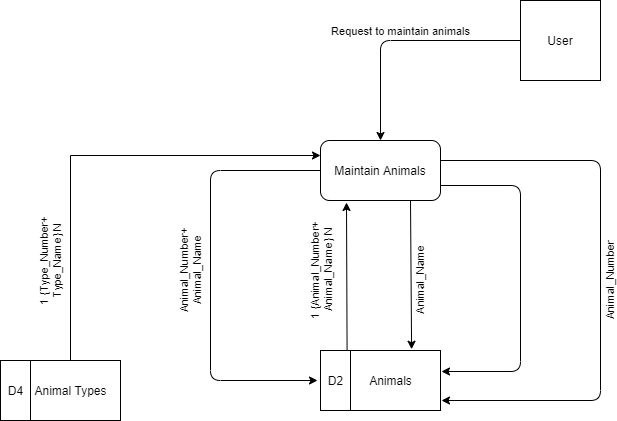

The diagram above was exported from draw.io. Its source (the exported page's mxGraphModel, read from the mxfile embedded in the PNG):
<mxGraphModel dx="2062" dy="1065" grid="1" gridSize="10" guides="1" tooltips="1" connect="1" arrows="1" fold="1" page="1" pageScale="1" pageWidth="1100" pageHeight="850" math="0" shadow="0">
  <root>
    <mxCell id="0" />
    <mxCell id="1" parent="0" />
    <mxCell id="FeSNmIWC2cNq6FUn2W1R-1" value="User" style="whiteSpace=wrap;html=1;aspect=fixed;" parent="1" vertex="1">
      <mxGeometry x="560" y="160" width="80" height="80" as="geometry" />
    </mxCell>
    <mxCell id="FeSNmIWC2cNq6FUn2W1R-2" value="Maintain Animals" style="rounded=1;whiteSpace=wrap;html=1;" parent="1" vertex="1">
      <mxGeometry x="360" y="300" width="120" height="60" as="geometry" />
    </mxCell>
    <mxCell id="FeSNmIWC2cNq6FUn2W1R-4" value="Animals" style="verticalLabelPosition=middle;verticalAlign=middle;html=1;shape=mxgraph.basic.rect;fillColor2=none;strokeWidth=1;size=20;indent=5;labelPosition=center;align=center;" parent="1" vertex="1">
      <mxGeometry x="380" y="510" width="100" height="60" as="geometry" />
    </mxCell>
    <mxCell id="FeSNmIWC2cNq6FUn2W1R-5" value="D2" style="verticalLabelPosition=middle;verticalAlign=middle;html=1;shape=mxgraph.basic.rect;fillColor2=none;strokeWidth=1;size=20;indent=5;labelPosition=center;align=center;" parent="1" vertex="1">
      <mxGeometry x="360" y="510" width="30" height="60" as="geometry" />
    </mxCell>
    <mxCell id="FeSNmIWC2cNq6FUn2W1R-9" value="Request to maintain animals" style="edgeStyle=segmentEdgeStyle;endArrow=classic;html=1;exitX=0;exitY=0.5;exitDx=0;exitDy=0;entryX=0.5;entryY=0;entryDx=0;entryDy=0;labelPosition=center;verticalLabelPosition=top;align=center;verticalAlign=bottom;" parent="1" source="FeSNmIWC2cNq6FUn2W1R-1" target="FeSNmIWC2cNq6FUn2W1R-2" edge="1">
      <mxGeometry width="50" height="50" relative="1" as="geometry">
        <mxPoint x="280" y="260" as="sourcePoint" />
        <mxPoint x="330" y="210" as="targetPoint" />
      </mxGeometry>
    </mxCell>
    <mxCell id="FeSNmIWC2cNq6FUn2W1R-11" value="1 {Animal_Number+&lt;br&gt;Animal_Name} N" style="endArrow=classic;html=1;horizontal=0;exitX=0.886;exitY=0.007;exitDx=0;exitDy=0;exitPerimeter=0;" parent="1" source="FeSNmIWC2cNq6FUn2W1R-5" edge="1">
      <mxGeometry x="0.0879" y="26" width="50" height="50" relative="1" as="geometry">
        <mxPoint x="420" y="510" as="sourcePoint" />
        <mxPoint x="386" y="362" as="targetPoint" />
        <mxPoint as="offset" />
      </mxGeometry>
    </mxCell>
    <mxCell id="FeSNmIWC2cNq6FUn2W1R-12" value="Animal_Number+&lt;br&gt;Animal_Name" style="edgeStyle=segmentEdgeStyle;endArrow=classic;html=1;exitX=0;exitY=0.5;exitDx=0;exitDy=0;labelPosition=center;verticalLabelPosition=middle;align=center;verticalAlign=middle;horizontal=0;" parent="1" source="FeSNmIWC2cNq6FUn2W1R-2" edge="1">
      <mxGeometry x="-0.0165" y="-20" width="50" height="50" relative="1" as="geometry">
        <mxPoint x="180" y="450" as="sourcePoint" />
        <mxPoint x="357" y="540" as="targetPoint" />
        <Array as="points">
          <mxPoint x="250" y="330" />
          <mxPoint x="250" y="540" />
        </Array>
        <mxPoint as="offset" />
      </mxGeometry>
    </mxCell>
    <mxCell id="FeSNmIWC2cNq6FUn2W1R-13" value="" style="edgeStyle=segmentEdgeStyle;endArrow=classic;html=1;exitX=1;exitY=0.75;exitDx=0;exitDy=0;entryX=1.01;entryY=0.35;entryDx=0;entryDy=0;entryPerimeter=0;" parent="1" source="FeSNmIWC2cNq6FUn2W1R-2" target="FeSNmIWC2cNq6FUn2W1R-4" edge="1">
      <mxGeometry width="50" height="50" relative="1" as="geometry">
        <mxPoint x="510" y="460" as="sourcePoint" />
        <mxPoint x="560" y="410" as="targetPoint" />
        <Array as="points">
          <mxPoint x="560" y="345" />
          <mxPoint x="560" y="531" />
        </Array>
      </mxGeometry>
    </mxCell>
    <mxCell id="FeSNmIWC2cNq6FUn2W1R-14" value="Animal_Number" style="edgeStyle=segmentEdgeStyle;endArrow=classic;html=1;exitX=1;exitY=0.75;exitDx=0;exitDy=0;horizontal=0;" parent="1" edge="1">
      <mxGeometry x="0.0017" y="10" width="50" height="50" relative="1" as="geometry">
        <mxPoint x="480" y="320" as="sourcePoint" />
        <mxPoint x="481" y="560" as="targetPoint" />
        <Array as="points">
          <mxPoint x="640" y="320" />
          <mxPoint x="640" y="560" />
          <mxPoint x="481" y="560" />
        </Array>
        <mxPoint as="offset" />
      </mxGeometry>
    </mxCell>
    <mxCell id="FeSNmIWC2cNq6FUn2W1R-15" value="Animal_Name" style="endArrow=classic;html=1;exitX=0.75;exitY=1;exitDx=0;exitDy=0;entryX=0.711;entryY=-0.021;entryDx=0;entryDy=0;entryPerimeter=0;horizontal=0;" parent="1" source="FeSNmIWC2cNq6FUn2W1R-2" target="FeSNmIWC2cNq6FUn2W1R-4" edge="1">
      <mxGeometry x="0.0766" y="9" width="50" height="50" relative="1" as="geometry">
        <mxPoint x="440" y="460" as="sourcePoint" />
        <mxPoint x="490" y="410" as="targetPoint" />
        <mxPoint as="offset" />
      </mxGeometry>
    </mxCell>
    <mxCell id="x-Ceg28UmZ5wSARdG49y-3" value="1 {Type_Number+&lt;br&gt;Type_Name} N" style="edgeStyle=orthogonalEdgeStyle;rounded=0;orthogonalLoop=1;jettySize=auto;html=1;entryX=0;entryY=0.25;entryDx=0;entryDy=0;horizontal=0;" edge="1" parent="1" source="x-Ceg28UmZ5wSARdG49y-1" target="FeSNmIWC2cNq6FUn2W1R-2">
      <mxGeometry x="-0.5604" y="20" relative="1" as="geometry">
        <Array as="points">
          <mxPoint x="110" y="315" />
        </Array>
        <mxPoint as="offset" />
      </mxGeometry>
    </mxCell>
    <mxCell id="x-Ceg28UmZ5wSARdG49y-1" value="Animal Types" style="verticalLabelPosition=middle;verticalAlign=middle;html=1;shape=mxgraph.basic.rect;fillColor2=none;strokeWidth=1;size=20;indent=5;labelPosition=center;align=center;" vertex="1" parent="1">
      <mxGeometry x="60" y="520" width="100" height="60" as="geometry" />
    </mxCell>
    <mxCell id="x-Ceg28UmZ5wSARdG49y-2" value="D4" style="verticalLabelPosition=middle;verticalAlign=middle;html=1;shape=mxgraph.basic.rect;fillColor2=none;strokeWidth=1;size=20;indent=5;labelPosition=center;align=center;" vertex="1" parent="1">
      <mxGeometry x="40" y="520" width="30" height="60" as="geometry" />
    </mxCell>
  </root>
</mxGraphModel>